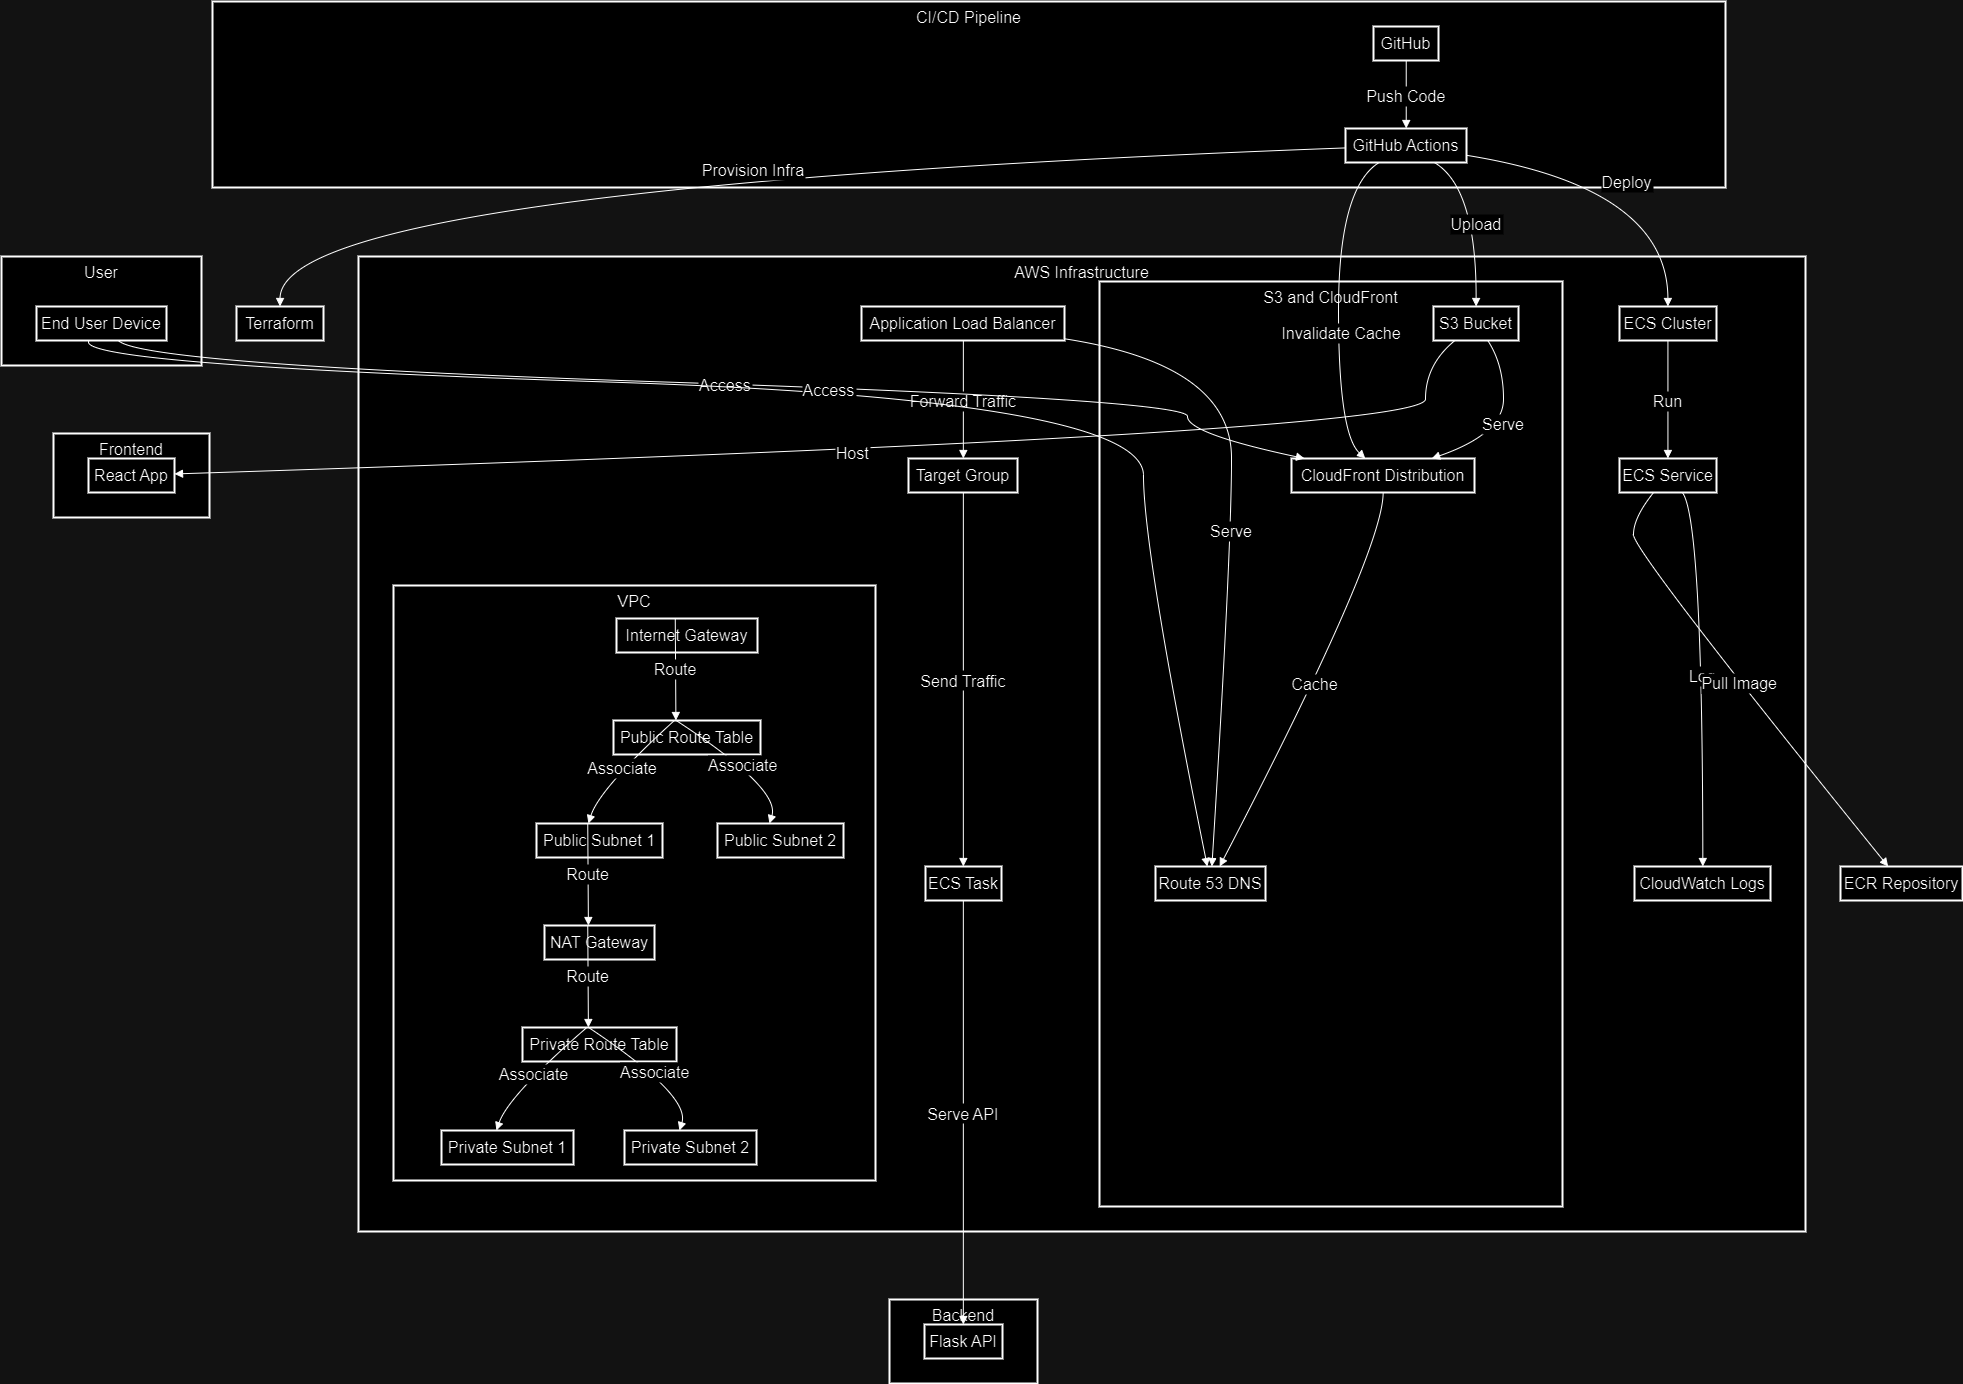

The diagram above was exported from draw.io. Its source (the exported page's mxGraphModel, read from the mxfile embedded in the PNG):
<mxGraphModel dx="3053" dy="1898" grid="1" gridSize="10" guides="1" tooltips="1" connect="1" arrows="1" fold="1" page="1" pageScale="1" pageWidth="827" pageHeight="1169" math="0" shadow="0">
  <root>
    <mxCell id="0" />
    <mxCell id="1" parent="0" />
    <mxCell id="PKdV_upc3jrkl-cqaLhG-1" value="User" style="whiteSpace=wrap;strokeWidth=2;verticalAlign=top;fontSize=16;labelBackgroundColor=default;" vertex="1" parent="1">
      <mxGeometry x="20" y="275" width="200" height="109" as="geometry" />
    </mxCell>
    <mxCell id="PKdV_upc3jrkl-cqaLhG-2" value="End User Device" style="whiteSpace=wrap;strokeWidth=2;fontSize=16;labelBackgroundColor=default;" vertex="1" parent="1">
      <mxGeometry x="55" y="325" width="130" height="34" as="geometry" />
    </mxCell>
    <mxCell id="PKdV_upc3jrkl-cqaLhG-3" value="Frontend" style="whiteSpace=wrap;strokeWidth=2;verticalAlign=top;fontSize=16;labelBackgroundColor=default;" vertex="1" parent="1">
      <mxGeometry x="72" y="452" width="156" height="84" as="geometry" />
    </mxCell>
    <mxCell id="PKdV_upc3jrkl-cqaLhG-4" value="React App" style="whiteSpace=wrap;strokeWidth=2;fontSize=16;labelBackgroundColor=default;" vertex="1" parent="1">
      <mxGeometry x="107" y="477" width="86" height="34" as="geometry" />
    </mxCell>
    <mxCell id="PKdV_upc3jrkl-cqaLhG-5" value="Backend" style="whiteSpace=wrap;strokeWidth=2;verticalAlign=top;fontSize=16;labelBackgroundColor=default;" vertex="1" parent="1">
      <mxGeometry x="908" y="1318" width="148" height="84" as="geometry" />
    </mxCell>
    <mxCell id="PKdV_upc3jrkl-cqaLhG-6" value="Flask API" style="whiteSpace=wrap;strokeWidth=2;fontSize=16;labelBackgroundColor=default;" vertex="1" parent="1">
      <mxGeometry x="943" y="1343" width="78" height="34" as="geometry" />
    </mxCell>
    <mxCell id="PKdV_upc3jrkl-cqaLhG-7" value="AWS Infrastructure" style="whiteSpace=wrap;strokeWidth=2;verticalAlign=top;fontSize=16;labelBackgroundColor=default;" vertex="1" parent="1">
      <mxGeometry x="377" y="275" width="1447" height="975" as="geometry" />
    </mxCell>
    <mxCell id="PKdV_upc3jrkl-cqaLhG-8" value="VPC" style="whiteSpace=wrap;strokeWidth=2;verticalAlign=top;fontSize=16;labelBackgroundColor=default;" vertex="1" parent="1">
      <mxGeometry x="412" y="604" width="482" height="595" as="geometry" />
    </mxCell>
    <mxCell id="PKdV_upc3jrkl-cqaLhG-9" value="Public Route Table" style="whiteSpace=wrap;strokeWidth=2;fontSize=16;labelBackgroundColor=default;" vertex="1" parent="PKdV_upc3jrkl-cqaLhG-8">
      <mxGeometry x="220" y="135" width="147" height="34" as="geometry" />
    </mxCell>
    <mxCell id="PKdV_upc3jrkl-cqaLhG-10" value="Internet Gateway" style="whiteSpace=wrap;strokeWidth=2;fontSize=16;labelBackgroundColor=default;" vertex="1" parent="PKdV_upc3jrkl-cqaLhG-8">
      <mxGeometry x="223" y="33" width="141" height="34" as="geometry" />
    </mxCell>
    <mxCell id="PKdV_upc3jrkl-cqaLhG-11" value="Public Subnet 1" style="whiteSpace=wrap;strokeWidth=2;fontSize=16;labelBackgroundColor=default;" vertex="1" parent="PKdV_upc3jrkl-cqaLhG-8">
      <mxGeometry x="143" y="238" width="126" height="34" as="geometry" />
    </mxCell>
    <mxCell id="PKdV_upc3jrkl-cqaLhG-12" value="Public Subnet 2" style="whiteSpace=wrap;strokeWidth=2;fontSize=16;labelBackgroundColor=default;" vertex="1" parent="PKdV_upc3jrkl-cqaLhG-8">
      <mxGeometry x="324" y="238" width="126" height="34" as="geometry" />
    </mxCell>
    <mxCell id="PKdV_upc3jrkl-cqaLhG-13" value="Private Route Table" style="whiteSpace=wrap;strokeWidth=2;fontSize=16;labelBackgroundColor=default;" vertex="1" parent="PKdV_upc3jrkl-cqaLhG-8">
      <mxGeometry x="129" y="442" width="154" height="34" as="geometry" />
    </mxCell>
    <mxCell id="PKdV_upc3jrkl-cqaLhG-14" value="Private Subnet 1" style="whiteSpace=wrap;strokeWidth=2;fontSize=16;labelBackgroundColor=default;" vertex="1" parent="PKdV_upc3jrkl-cqaLhG-8">
      <mxGeometry x="48" y="545" width="132" height="34" as="geometry" />
    </mxCell>
    <mxCell id="PKdV_upc3jrkl-cqaLhG-15" value="Private Subnet 2" style="whiteSpace=wrap;strokeWidth=2;fontSize=16;labelBackgroundColor=default;" vertex="1" parent="PKdV_upc3jrkl-cqaLhG-8">
      <mxGeometry x="231" y="545" width="132" height="34" as="geometry" />
    </mxCell>
    <mxCell id="PKdV_upc3jrkl-cqaLhG-16" value="NAT Gateway" style="whiteSpace=wrap;strokeWidth=2;fontSize=16;labelBackgroundColor=default;" vertex="1" parent="PKdV_upc3jrkl-cqaLhG-8">
      <mxGeometry x="151" y="340" width="110" height="34" as="geometry" />
    </mxCell>
    <mxCell id="PKdV_upc3jrkl-cqaLhG-17" value="Route" style="curved=1;startArrow=none;endArrow=block;exitX=-2.2781656414059035;exitY=-16.18627447240493;entryX=-2.1647711254301525;entryY=-17.16666659186868;rounded=0;fontSize=16;labelBackgroundColor=default;" edge="1" parent="PKdV_upc3jrkl-cqaLhG-8" source="PKdV_upc3jrkl-cqaLhG-10" target="PKdV_upc3jrkl-cqaLhG-9">
      <mxGeometry relative="1" as="geometry">
        <Array as="points" />
      </mxGeometry>
    </mxCell>
    <mxCell id="PKdV_upc3jrkl-cqaLhG-18" value="Associate" style="curved=1;startArrow=none;endArrow=block;exitX=-2.3616943433839874;exitY=-16.176470476038315;entryX=-2.6127852182539684;entryY=-17.18627436020795;rounded=0;fontSize=16;labelBackgroundColor=default;" edge="1" parent="PKdV_upc3jrkl-cqaLhG-8" source="PKdV_upc3jrkl-cqaLhG-9" target="PKdV_upc3jrkl-cqaLhG-11">
      <mxGeometry relative="1" as="geometry">
        <Array as="points">
          <mxPoint x="206" y="203" />
        </Array>
      </mxGeometry>
    </mxCell>
    <mxCell id="PKdV_upc3jrkl-cqaLhG-19" value="Associate" style="curved=1;startArrow=none;endArrow=block;exitX=-1.9569549974518892;exitY=-16.176470476038315;entryX=-2.6140046346755255;entryY=-17.18627436020795;rounded=0;fontSize=16;labelBackgroundColor=default;" edge="1" parent="PKdV_upc3jrkl-cqaLhG-8" source="PKdV_upc3jrkl-cqaLhG-9" target="PKdV_upc3jrkl-cqaLhG-12">
      <mxGeometry relative="1" as="geometry">
        <Array as="points">
          <mxPoint x="387" y="203" />
        </Array>
      </mxGeometry>
    </mxCell>
    <mxCell id="PKdV_upc3jrkl-cqaLhG-20" value="Associate" style="curved=1;startArrow=none;endArrow=block;exitX=-2.2417282839065438;exitY=-16.17647025164436;entryX=-2.4654947916666665;entryY=-17.186274135813992;rounded=0;fontSize=16;labelBackgroundColor=default;" edge="1" parent="PKdV_upc3jrkl-cqaLhG-8" source="PKdV_upc3jrkl-cqaLhG-13" target="PKdV_upc3jrkl-cqaLhG-14">
      <mxGeometry relative="1" as="geometry">
        <Array as="points">
          <mxPoint x="115" y="510" />
        </Array>
      </mxGeometry>
    </mxCell>
    <mxCell id="PKdV_upc3jrkl-cqaLhG-21" value="Associate" style="curved=1;startArrow=none;endArrow=block;exitX=-1.8519202550544953;exitY=-16.17647025164436;entryX=-2.469519412878788;entryY=-17.186274135813992;rounded=0;fontSize=16;labelBackgroundColor=default;" edge="1" parent="PKdV_upc3jrkl-cqaLhG-8" source="PKdV_upc3jrkl-cqaLhG-13" target="PKdV_upc3jrkl-cqaLhG-15">
      <mxGeometry relative="1" as="geometry">
        <Array as="points">
          <mxPoint x="297" y="510" />
        </Array>
      </mxGeometry>
    </mxCell>
    <mxCell id="PKdV_upc3jrkl-cqaLhG-22" value="Route" style="curved=1;startArrow=none;endArrow=block;exitX=-2.6127852182539684;exitY=-16.196078244377585;entryX=-3.065553977272727;entryY=-17.176470363841336;rounded=0;fontSize=16;labelBackgroundColor=default;" edge="1" parent="PKdV_upc3jrkl-cqaLhG-8" source="PKdV_upc3jrkl-cqaLhG-11" target="PKdV_upc3jrkl-cqaLhG-16">
      <mxGeometry relative="1" as="geometry">
        <Array as="points" />
      </mxGeometry>
    </mxCell>
    <mxCell id="PKdV_upc3jrkl-cqaLhG-23" value="Route" style="curved=1;startArrow=none;endArrow=block;exitX=-3.065553977272727;exitY=-16.18627424801097;entryX=-2.0468242694805197;entryY=-17.166666367474726;rounded=0;fontSize=16;labelBackgroundColor=default;" edge="1" parent="PKdV_upc3jrkl-cqaLhG-8" source="PKdV_upc3jrkl-cqaLhG-16" target="PKdV_upc3jrkl-cqaLhG-13">
      <mxGeometry relative="1" as="geometry">
        <Array as="points" />
      </mxGeometry>
    </mxCell>
    <mxCell id="PKdV_upc3jrkl-cqaLhG-24" value="Target Group" style="whiteSpace=wrap;strokeWidth=2;fontSize=16;labelBackgroundColor=default;" vertex="1" parent="1">
      <mxGeometry x="927" y="477" width="109" height="34" as="geometry" />
    </mxCell>
    <mxCell id="PKdV_upc3jrkl-cqaLhG-25" value="Application Load Balancer" style="whiteSpace=wrap;strokeWidth=2;fontSize=16;labelBackgroundColor=default;" vertex="1" parent="1">
      <mxGeometry x="880" y="325" width="203" height="34" as="geometry" />
    </mxCell>
    <mxCell id="PKdV_upc3jrkl-cqaLhG-26" value="ECS Service" style="whiteSpace=wrap;strokeWidth=2;fontSize=16;labelBackgroundColor=default;" vertex="1" parent="1">
      <mxGeometry x="1638" y="477" width="97" height="34" as="geometry" />
    </mxCell>
    <mxCell id="PKdV_upc3jrkl-cqaLhG-27" value="ECS Cluster" style="whiteSpace=wrap;strokeWidth=2;fontSize=16;labelBackgroundColor=default;" vertex="1" parent="1">
      <mxGeometry x="1638" y="325" width="97" height="34" as="geometry" />
    </mxCell>
    <mxCell id="PKdV_upc3jrkl-cqaLhG-28" value="CloudWatch Logs" style="whiteSpace=wrap;strokeWidth=2;fontSize=16;labelBackgroundColor=default;" vertex="1" parent="1">
      <mxGeometry x="1653" y="885" width="136" height="34" as="geometry" />
    </mxCell>
    <mxCell id="PKdV_upc3jrkl-cqaLhG-29" value="ECS Task" style="whiteSpace=wrap;strokeWidth=2;fontSize=16;labelBackgroundColor=default;" vertex="1" parent="1">
      <mxGeometry x="944" y="885" width="76" height="34" as="geometry" />
    </mxCell>
    <mxCell id="PKdV_upc3jrkl-cqaLhG-30" value="S3 and CloudFront" style="whiteSpace=wrap;strokeWidth=2;verticalAlign=top;fontSize=16;labelBackgroundColor=default;" vertex="1" parent="1">
      <mxGeometry x="1118" y="300" width="463" height="925" as="geometry" />
    </mxCell>
    <mxCell id="PKdV_upc3jrkl-cqaLhG-31" value="CloudFront Distribution" style="whiteSpace=wrap;strokeWidth=2;fontSize=16;labelBackgroundColor=default;" vertex="1" parent="1">
      <mxGeometry x="1310" y="477" width="183" height="34" as="geometry" />
    </mxCell>
    <mxCell id="PKdV_upc3jrkl-cqaLhG-32" value="S3 Bucket" style="whiteSpace=wrap;strokeWidth=2;fontSize=16;labelBackgroundColor=default;" vertex="1" parent="1">
      <mxGeometry x="1452" y="325" width="85" height="34" as="geometry" />
    </mxCell>
    <mxCell id="PKdV_upc3jrkl-cqaLhG-33" value="Route 53 DNS" style="whiteSpace=wrap;strokeWidth=2;fontSize=16;labelBackgroundColor=default;" vertex="1" parent="1">
      <mxGeometry x="1174" y="885" width="110" height="34" as="geometry" />
    </mxCell>
    <mxCell id="PKdV_upc3jrkl-cqaLhG-34" value="CI/CD Pipeline" style="whiteSpace=wrap;strokeWidth=2;verticalAlign=top;fontSize=16;labelBackgroundColor=default;" vertex="1" parent="1">
      <mxGeometry x="231" y="20" width="1513" height="186" as="geometry" />
    </mxCell>
    <mxCell id="PKdV_upc3jrkl-cqaLhG-35" value="GitHub Actions" style="whiteSpace=wrap;strokeWidth=2;fontSize=16;labelBackgroundColor=default;" vertex="1" parent="1">
      <mxGeometry x="1364" y="147" width="121" height="34" as="geometry" />
    </mxCell>
    <mxCell id="PKdV_upc3jrkl-cqaLhG-36" value="GitHub" style="whiteSpace=wrap;strokeWidth=2;fontSize=16;labelBackgroundColor=default;" vertex="1" parent="1">
      <mxGeometry x="1392" y="45" width="65" height="34" as="geometry" />
    </mxCell>
    <mxCell id="PKdV_upc3jrkl-cqaLhG-37" value="Terraform" style="whiteSpace=wrap;strokeWidth=2;fontSize=16;labelBackgroundColor=default;" vertex="1" parent="1">
      <mxGeometry x="255" y="325" width="87" height="34" as="geometry" />
    </mxCell>
    <mxCell id="PKdV_upc3jrkl-cqaLhG-38" value="ECR Repository" style="whiteSpace=wrap;strokeWidth=2;fontSize=16;labelBackgroundColor=default;" vertex="1" parent="1">
      <mxGeometry x="1859" y="885" width="122" height="34" as="geometry" />
    </mxCell>
    <mxCell id="PKdV_upc3jrkl-cqaLhG-39" value="Push Code" style="curved=1;startArrow=none;endArrow=block;exitX=0.5035256605881911;exitY=0.9901961158303654;entryX=0.5018939499027473;entryY=0.009803996366613051;rounded=0;fontSize=16;labelBackgroundColor=default;" edge="1" parent="1" source="PKdV_upc3jrkl-cqaLhG-36" target="PKdV_upc3jrkl-cqaLhG-35">
      <mxGeometry relative="1" as="geometry">
        <Array as="points" />
      </mxGeometry>
    </mxCell>
    <mxCell id="PKdV_upc3jrkl-cqaLhG-40" value="Forward Traffic" style="curved=1;startArrow=none;endArrow=block;exitX=0.5016933309620825;exitY=0.9803923438577091;entryX=0.503153634727548;entryY=2.2439395680147059e-7;rounded=0;fontSize=16;labelBackgroundColor=default;" edge="1" parent="1" source="PKdV_upc3jrkl-cqaLhG-25" target="PKdV_upc3jrkl-cqaLhG-24">
      <mxGeometry relative="1" as="geometry">
        <Array as="points" />
      </mxGeometry>
    </mxCell>
    <mxCell id="PKdV_upc3jrkl-cqaLhG-41" value="Serve" style="curved=1;startArrow=none;endArrow=block;exitX=1.0018600877282655;exitY=0.9509852647027983;entryX=0.5122559209971769;entryY=0.004901942084817325;rounded=0;fontSize=16;labelBackgroundColor=default;" edge="1" parent="1" source="PKdV_upc3jrkl-cqaLhG-25" target="PKdV_upc3jrkl-cqaLhG-33">
      <mxGeometry relative="1" as="geometry">
        <Array as="points">
          <mxPoint x="1250" y="383" />
          <mxPoint x="1250" y="570" />
        </Array>
      </mxGeometry>
    </mxCell>
    <mxCell id="PKdV_upc3jrkl-cqaLhG-42" value="Run" style="curved=1;startArrow=none;endArrow=block;exitX=0.49935575858833864;exitY=0.9803923438577091;entryX=0.49935575858833864;entryY=2.2439395680147059e-7;rounded=0;fontSize=16;labelBackgroundColor=default;" edge="1" parent="1" source="PKdV_upc3jrkl-cqaLhG-27" target="PKdV_upc3jrkl-cqaLhG-26">
      <mxGeometry relative="1" as="geometry">
        <Array as="points" />
      </mxGeometry>
    </mxCell>
    <mxCell id="PKdV_upc3jrkl-cqaLhG-43" value="Log" style="curved=1;startArrow=none;endArrow=block;exitX=0.6440728609537126;exitY=0.9901963402243221;entryX=0.5023744597154505;entryY=0.004901942084817325;rounded=0;fontSize=16;labelBackgroundColor=default;" edge="1" parent="1" source="PKdV_upc3jrkl-cqaLhG-26" target="PKdV_upc3jrkl-cqaLhG-28">
      <mxGeometry relative="1" as="geometry">
        <Array as="points">
          <mxPoint x="1721" y="536" />
        </Array>
      </mxGeometry>
    </mxCell>
    <mxCell id="PKdV_upc3jrkl-cqaLhG-44" value="Send Traffic" style="curved=1;startArrow=none;endArrow=block;exitX=0.503153634727548;exitY=0.9901963402243221;entryX=0.49794402875398336;entryY=0.004901942084817325;rounded=0;fontSize=16;labelBackgroundColor=default;" edge="1" parent="1" source="PKdV_upc3jrkl-cqaLhG-24" target="PKdV_upc3jrkl-cqaLhG-29">
      <mxGeometry relative="1" as="geometry">
        <Array as="points" />
      </mxGeometry>
    </mxCell>
    <mxCell id="PKdV_upc3jrkl-cqaLhG-45" value="Serve" style="curved=1;startArrow=none;endArrow=block;exitX=0.6328451961474163;exitY=0.9803923438577091;entryX=0.7663506288639554;entryY=2.2439395680147059e-7;rounded=0;fontSize=16;labelBackgroundColor=default;" edge="1" parent="1" source="PKdV_upc3jrkl-cqaLhG-32" target="PKdV_upc3jrkl-cqaLhG-31">
      <mxGeometry relative="1" as="geometry">
        <Array as="points">
          <mxPoint x="1522" y="383" />
          <mxPoint x="1522" y="452" />
        </Array>
      </mxGeometry>
    </mxCell>
    <mxCell id="PKdV_upc3jrkl-cqaLhG-46" value="Cache" style="curved=1;startArrow=none;endArrow=block;exitX=0.5007186431050952;exitY=0.9901963402243221;entryX=0.5821001302052908;entryY=0.004901942084817325;rounded=0;fontSize=16;labelBackgroundColor=default;" edge="1" parent="1" source="PKdV_upc3jrkl-cqaLhG-31" target="PKdV_upc3jrkl-cqaLhG-33">
      <mxGeometry relative="1" as="geometry">
        <Array as="points">
          <mxPoint x="1402" y="570" />
        </Array>
      </mxGeometry>
    </mxCell>
    <mxCell id="PKdV_upc3jrkl-cqaLhG-47" value="Serve API" style="curved=1;startArrow=none;endArrow=block;exitX=0.49794402875398336;exitY=0.9950980579151827;entryX=0.49799674596541965;entryY=0.00980365977567785;rounded=0;fontSize=16;labelBackgroundColor=default;" edge="1" parent="1" source="PKdV_upc3jrkl-cqaLhG-29" target="PKdV_upc3jrkl-cqaLhG-6">
      <mxGeometry relative="1" as="geometry">
        <Array as="points" />
      </mxGeometry>
    </mxCell>
    <mxCell id="PKdV_upc3jrkl-cqaLhG-48" value="Host" style="curved=1;startArrow=none;endArrow=block;exitX=0.26170040432642805;exitY=0.9803923438577091;entryX=0.9995003411936205;entryY=0.4540900364359238;rounded=0;fontSize=16;labelBackgroundColor=default;" edge="1" parent="1" source="PKdV_upc3jrkl-cqaLhG-32" target="PKdV_upc3jrkl-cqaLhG-4">
      <mxGeometry relative="1" as="geometry">
        <Array as="points">
          <mxPoint x="1444" y="383" />
          <mxPoint x="1444" y="452" />
        </Array>
      </mxGeometry>
    </mxCell>
    <mxCell id="PKdV_upc3jrkl-cqaLhG-49" value="Deploy" style="curved=1;startArrow=none;endArrow=block;exitX=1.0020983987603307;exitY=0.7894522687047013;entryX=0.49935575858833864;entryY=-0.00980377197265625;rounded=0;fontSize=16;labelBackgroundColor=default;" edge="1" parent="1" source="PKdV_upc3jrkl-cqaLhG-35" target="PKdV_upc3jrkl-cqaLhG-27">
      <mxGeometry relative="1" as="geometry">
        <Array as="points">
          <mxPoint x="1686" y="206" />
        </Array>
      </mxGeometry>
    </mxCell>
    <mxCell id="PKdV_upc3jrkl-cqaLhG-50" value="Upload" style="curved=1;startArrow=none;endArrow=block;exitX=0.7342011737558205;exitY=1.0000001121969784;entryX=0.5009957481833065;entryY=-0.00980377197265625;rounded=0;fontSize=16;labelBackgroundColor=default;" edge="1" parent="1" source="PKdV_upc3jrkl-cqaLhG-35" target="PKdV_upc3jrkl-cqaLhG-32">
      <mxGeometry relative="1" as="geometry">
        <Array as="points">
          <mxPoint x="1495" y="206" />
        </Array>
      </mxGeometry>
    </mxCell>
    <mxCell id="PKdV_upc3jrkl-cqaLhG-51" value="Invalidate Cache" style="curved=1;startArrow=none;endArrow=block;exitX=0.27795253984358403;exitY=1.0000001121969784;entryX=0.40343648798783555;entryY=2.2439395680147059e-7;rounded=0;fontSize=16;labelBackgroundColor=default;" edge="1" parent="1" source="PKdV_upc3jrkl-cqaLhG-35" target="PKdV_upc3jrkl-cqaLhG-31">
      <mxGeometry x="0.1605" y="3" relative="1" as="geometry">
        <Array as="points">
          <mxPoint x="1357" y="206" />
          <mxPoint x="1357" y="452" />
        </Array>
        <mxPoint as="offset" />
      </mxGeometry>
    </mxCell>
    <mxCell id="PKdV_upc3jrkl-cqaLhG-52" value="Provision Infra" style="curved=1;startArrow=none;endArrow=block;exitX=0.001689501045163998;exitY=0.5710258451244519;entryX=0.5002394489858343;entryY=-0.00980377197265625;rounded=0;fontSize=16;labelBackgroundColor=default;" edge="1" parent="1" source="PKdV_upc3jrkl-cqaLhG-35" target="PKdV_upc3jrkl-cqaLhG-37">
      <mxGeometry relative="1" as="geometry">
        <Array as="points">
          <mxPoint x="299" y="206" />
        </Array>
      </mxGeometry>
    </mxCell>
    <mxCell id="PKdV_upc3jrkl-cqaLhG-53" value="Pull Image" style="curved=1;startArrow=none;endArrow=block;exitX=0.35463865622296464;exitY=0.9901963402243221;entryX=0.3918990253264476;entryY=0.004901942084817325;rounded=0;fontSize=16;labelBackgroundColor=default;" edge="1" parent="1" source="PKdV_upc3jrkl-cqaLhG-26" target="PKdV_upc3jrkl-cqaLhG-38">
      <mxGeometry relative="1" as="geometry">
        <Array as="points">
          <mxPoint x="1652" y="536" />
          <mxPoint x="1652" y="570" />
        </Array>
      </mxGeometry>
    </mxCell>
    <mxCell id="PKdV_upc3jrkl-cqaLhG-54" value="Access" style="curved=1;startArrow=none;endArrow=block;exitX=0.6249674407395177;exitY=0.9803923438577091;entryX=0.07098278982244997;entryY=2.2439395680147059e-7;rounded=0;fontSize=16;labelBackgroundColor=default;" edge="1" parent="1" source="PKdV_upc3jrkl-cqaLhG-2" target="PKdV_upc3jrkl-cqaLhG-31">
      <mxGeometry relative="1" as="geometry">
        <Array as="points">
          <mxPoint x="160" y="383" />
          <mxPoint x="1206" y="418" />
          <mxPoint x="1206" y="452" />
        </Array>
      </mxGeometry>
    </mxCell>
    <mxCell id="PKdV_upc3jrkl-cqaLhG-55" value="Access" style="curved=1;startArrow=none;endArrow=block;exitX=0.40790874751659617;exitY=0.9803923438577091;entryX=0.4717776926825495;entryY=0.004901942084817325;rounded=0;fontSize=16;labelBackgroundColor=default;" edge="1" parent="1" source="PKdV_upc3jrkl-cqaLhG-2" target="PKdV_upc3jrkl-cqaLhG-33">
      <mxGeometry relative="1" as="geometry">
        <Array as="points">
          <mxPoint x="90" y="383" />
          <mxPoint x="1162" y="418" />
          <mxPoint x="1162" y="570" />
        </Array>
      </mxGeometry>
    </mxCell>
  </root>
</mxGraphModel>